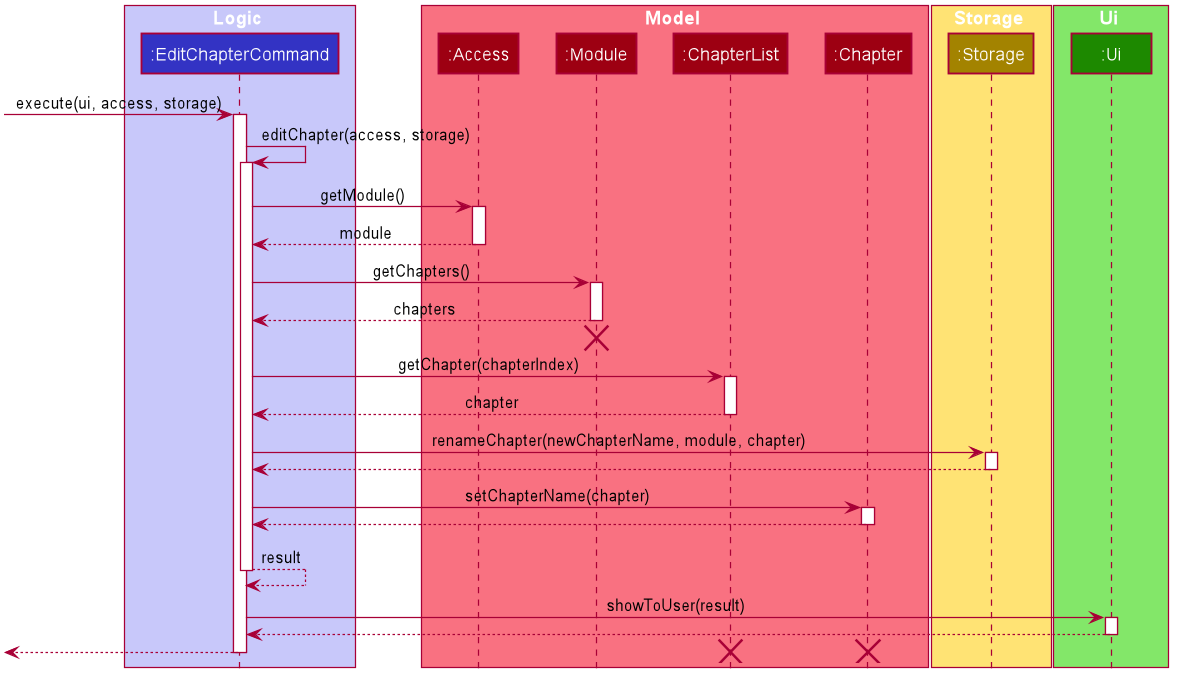

The diagram above was rendered by PlantUML. Its source (embedded in the PNG):
@startuml








skinparam BackgroundColor #FFFFFFF

skinparam Shadowing false

skinparam Class {
    FontColor #FFFFFF
    BorderThickness 1
    BorderColor #FFFFFF
    StereotypeFontColor #FFFFFF
    FontName Arial
}

skinparam Actor {
    BorderColor #000000
    Color #000000
    FontName Arial
}

skinparam Sequence {
    MessageAlign center
    BoxFontSize 15
    BoxPadding 0
    BoxFontColor #FFFFFF
    FontName Arial
}

skinparam Participant {
    FontColor #FFFFFFF
    Padding 20
}

skinparam MinClassWidth 50
skinparam ParticipantPadding 10
skinparam Shadowing false
skinparam DefaultTextAlignment center
skinparam packageStyle Rectangle
skinparam classAttributeIconSize 0
skinparam classAttributeFontColor white

hide footbox
hide members
hide circle

box Logic #C8C8FA
participant ":EditChapterCommand" as EditChapterCommand #3333C4
end box

box Model #F97181
participant ":Access" as Access #9D0012
participant ":Module" as Module #9D0012
participant ":ChapterList" as ChapterList #9D0012
participant ":Chapter" as Chapter #9D0012
end box

box Storage #FFE374
participant ":Storage" as Storage #A38300
end box

box Ui #83E769
participant ":Ui" as Ui #1D8900
end box

[-> EditChapterCommand : execute(ui, access, storage)
activate EditChapterCommand

EditChapterCommand -> EditChapterCommand : editChapter(access, storage)
activate EditChapterCommand

EditChapterCommand -> Access : getModule()
activate Access

Access --> EditChapterCommand : module
deactivate Access

EditChapterCommand -> Module : getChapters()
activate Module

Module --> EditChapterCommand : chapters
deactivate Module
[<-[hidden]- EditChapterCommand
destroy Module

EditChapterCommand -> ChapterList : getChapter(chapterIndex)
activate ChapterList

ChapterList --> EditChapterCommand : chapter
deactivate ChapterList

EditChapterCommand -> Storage : renameChapter(newChapterName, module, chapter)
activate Storage

Storage --> EditChapterCommand
deactivate Storage

EditChapterCommand -> Chapter : setChapterName(chapter)
activate Chapter

Chapter --> EditChapterCommand
deactivate Chapter

EditChapterCommand --> EditChapterCommand : result
deactivate EditChapterCommand

EditChapterCommand -> Ui : showToUser(result)
activate Ui

Ui --> EditChapterCommand
deactivate Ui

[<-- EditChapterCommand
deactivate EditChapterCommand

destroy ChapterList
destroy Chapter
@enduml